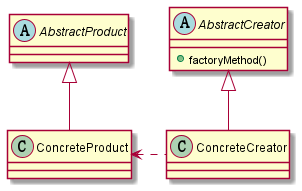

The diagram above was rendered by PlantUML. Its source (embedded in the PNG):
@startuml
abstract class AbstractProduct
class ConcreteProduct

abstract class AbstractCreator {
    + factoryMethod()
}
class ConcreteCreator


ConcreteProduct -up-|> AbstractProduct
ConcreteCreator -up-|> AbstractCreator

ConcreteCreator .left.> ConcreteProduct
@enduml